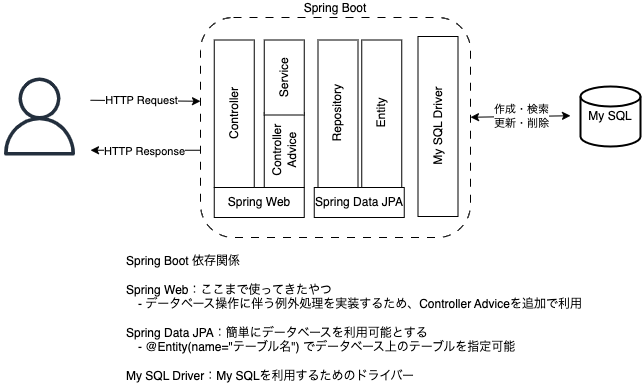

The diagram above was exported from draw.io. Its source (the exported page's mxGraphModel, read from the mxfile embedded in the PNG):
<mxGraphModel dx="592" dy="647" grid="1" gridSize="10" guides="1" tooltips="1" connect="1" arrows="1" fold="1" page="1" pageScale="1" pageWidth="827" pageHeight="1169" background="none" math="0" shadow="0">
  <root>
    <mxCell id="0" />
    <mxCell id="1" parent="0" />
    <mxCell id="xKcwrSb2T2jSaDf0Nlvw-18" value="&lt;div style=&quot;text-align: justify;&quot;&gt;&lt;span style=&quot;background-color: initial;&quot;&gt;Spring Boot&lt;/span&gt;&lt;/div&gt;" style="rounded=1;whiteSpace=wrap;html=1;fillColor=none;dashed=1;dashPattern=8 8;labelPosition=center;verticalLabelPosition=top;align=center;verticalAlign=bottom;" parent="1" vertex="1">
      <mxGeometry x="200" y="100" width="270" height="220" as="geometry" />
    </mxCell>
    <mxCell id="xKcwrSb2T2jSaDf0Nlvw-1" value="" style="sketch=0;outlineConnect=0;fontColor=#232F3E;gradientColor=none;fillColor=#232F3D;strokeColor=none;dashed=0;verticalLabelPosition=bottom;verticalAlign=top;align=center;html=1;fontSize=12;fontStyle=0;aspect=fixed;pointerEvents=1;shape=mxgraph.aws4.user;" parent="1" vertex="1">
      <mxGeometry y="160" width="78" height="78" as="geometry" />
    </mxCell>
    <mxCell id="xKcwrSb2T2jSaDf0Nlvw-2" value="Spring Web" style="rounded=0;whiteSpace=wrap;html=1;" parent="1" vertex="1">
      <mxGeometry x="213.75" y="270" width="90" height="30" as="geometry" />
    </mxCell>
    <mxCell id="xKcwrSb2T2jSaDf0Nlvw-3" value="Controller" style="rounded=0;whiteSpace=wrap;html=1;rotation=-90;" parent="1" vertex="1">
      <mxGeometry x="160" y="176.25" width="147.5" height="40" as="geometry" />
    </mxCell>
    <mxCell id="xKcwrSb2T2jSaDf0Nlvw-4" value="Controller Advice" style="rounded=0;whiteSpace=wrap;html=1;rotation=-90;" parent="1" vertex="1">
      <mxGeometry x="246.25" y="212.5" width="75" height="40" as="geometry" />
    </mxCell>
    <mxCell id="xKcwrSb2T2jSaDf0Nlvw-5" value="Service" style="rounded=0;whiteSpace=wrap;html=1;rotation=-90;" parent="1" vertex="1">
      <mxGeometry x="246.25" y="140" width="75" height="40" as="geometry" />
    </mxCell>
    <mxCell id="xKcwrSb2T2jSaDf0Nlvw-6" value="Spring Data JPA" style="rounded=0;whiteSpace=wrap;html=1;" parent="1" vertex="1">
      <mxGeometry x="313.75" y="270" width="90" height="30" as="geometry" />
    </mxCell>
    <mxCell id="xKcwrSb2T2jSaDf0Nlvw-7" value="Repository" style="rounded=0;whiteSpace=wrap;html=1;rotation=-90;" parent="1" vertex="1">
      <mxGeometry x="263.75" y="176.25" width="147.5" height="40" as="geometry" />
    </mxCell>
    <mxCell id="xKcwrSb2T2jSaDf0Nlvw-8" value="Entity" style="rounded=0;whiteSpace=wrap;html=1;rotation=-90;" parent="1" vertex="1">
      <mxGeometry x="307.5" y="176.25" width="147.5" height="40" as="geometry" />
    </mxCell>
    <mxCell id="xKcwrSb2T2jSaDf0Nlvw-9" value="My SQL Driver" style="rounded=0;whiteSpace=wrap;html=1;rotation=-90;" parent="1" vertex="1">
      <mxGeometry x="347.5" y="189" width="180" height="40" as="geometry" />
    </mxCell>
    <mxCell id="xKcwrSb2T2jSaDf0Nlvw-10" value="My SQL" style="strokeWidth=2;html=1;shape=mxgraph.flowchart.database;whiteSpace=wrap;" parent="1" vertex="1">
      <mxGeometry x="580" y="169" width="60" height="60" as="geometry" />
    </mxCell>
    <mxCell id="xKcwrSb2T2jSaDf0Nlvw-11" value="" style="endArrow=classic;html=1;rounded=0;" parent="1" edge="1">
      <mxGeometry width="50" height="50" relative="1" as="geometry">
        <mxPoint x="90" y="182.75" as="sourcePoint" />
        <mxPoint x="200" y="183.75" as="targetPoint" />
      </mxGeometry>
    </mxCell>
    <mxCell id="xKcwrSb2T2jSaDf0Nlvw-12" value="HTTP Request" style="edgeLabel;html=1;align=center;verticalAlign=middle;resizable=0;points=[];" parent="xKcwrSb2T2jSaDf0Nlvw-11" vertex="1" connectable="0">
      <mxGeometry x="-0.098" y="1" relative="1" as="geometry">
        <mxPoint as="offset" />
      </mxGeometry>
    </mxCell>
    <mxCell id="xKcwrSb2T2jSaDf0Nlvw-13" value="" style="endArrow=classic;html=1;rounded=0;" parent="1" edge="1">
      <mxGeometry width="50" height="50" relative="1" as="geometry">
        <mxPoint x="200" y="232.75" as="sourcePoint" />
        <mxPoint x="90" y="232.75" as="targetPoint" />
      </mxGeometry>
    </mxCell>
    <mxCell id="xKcwrSb2T2jSaDf0Nlvw-14" value="HTTP Response" style="edgeLabel;html=1;align=center;verticalAlign=middle;resizable=0;points=[];" parent="xKcwrSb2T2jSaDf0Nlvw-13" vertex="1" connectable="0">
      <mxGeometry x="0.0364" y="1" relative="1" as="geometry">
        <mxPoint as="offset" />
      </mxGeometry>
    </mxCell>
    <mxCell id="xKcwrSb2T2jSaDf0Nlvw-15" value="" style="endArrow=classic;startArrow=classic;html=1;rounded=0;" parent="1" edge="1">
      <mxGeometry width="50" height="50" relative="1" as="geometry">
        <mxPoint x="470" y="199.75" as="sourcePoint" />
        <mxPoint x="570" y="198.25" as="targetPoint" />
      </mxGeometry>
    </mxCell>
    <mxCell id="xKcwrSb2T2jSaDf0Nlvw-16" value="作成・検索&lt;br&gt;更新・削除" style="edgeLabel;html=1;align=center;verticalAlign=middle;resizable=0;points=[];" parent="xKcwrSb2T2jSaDf0Nlvw-15" vertex="1" connectable="0">
      <mxGeometry x="0.0286" relative="1" as="geometry">
        <mxPoint as="offset" />
      </mxGeometry>
    </mxCell>
    <mxCell id="xKcwrSb2T2jSaDf0Nlvw-20" value="Spring Boot 依存関係&lt;br&gt;&lt;br&gt;Spring Web：ここまで使ってきたやつ&lt;br&gt;　- データベース操作に伴う例外処理を実装するため、Controller Adviceを追加で利用&lt;br&gt;&lt;br&gt;Spring Data JPA：簡単にデータベースを利用可能とする&lt;br&gt;　- @Entity(name=&quot;テーブル名&quot;) でデータベース上のテーブルを指定可能&lt;br&gt;&lt;br&gt;My SQL Driver：My SQLを利用するためのドライバー" style="text;html=1;strokeColor=none;fillColor=none;align=left;verticalAlign=top;whiteSpace=wrap;rounded=0;" parent="1" vertex="1">
      <mxGeometry x="123.75" y="330" width="470" height="140" as="geometry" />
    </mxCell>
  </root>
</mxGraphModel>